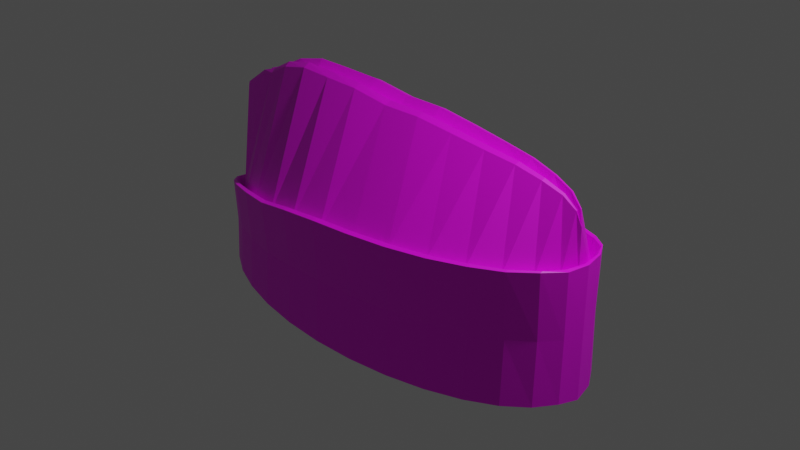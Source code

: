 # Source: boina_1.blend  (saved by Blender 2.92.15; exported with 4.5.12 LTS)
import bpy
from mathutils import Matrix  # noqa: F401  (used for matrix-valued properties, if any)

bpy.ops.wm.read_factory_settings(use_empty=True)
scene = bpy.context.scene
scene.name = 'Scene'

# ---- collections
col_collection = bpy.data.collections.new('Collection'); scene.collection.children.link(col_collection)

# ---- images (referenced by path relative to the original .blend; pixels are not part of the script)
import os
ASSET_DIR = os.environ.get("B2B_ASSET_DIR", "")  # directory of the original .blend (textures are referenced by path, not embedded)
HERE = os.path.dirname(os.path.abspath(__file__))  # packed textures are extracted next to this script under _unpacked/

def load_image(name, relpath, width, height, colorspace="sRGB"):
    """Load a texture the original file referenced (path relative to the .blend, or extracted next to this script)."""
    p = next((c for c in (os.path.join(HERE, relpath), os.path.join(ASSET_DIR, relpath)) if relpath and os.path.exists(c)), "")
    if p:
        img = bpy.data.images.load(p, check_existing=True)
        img.name = name
    else:  # same state as the original file: an image datablock whose file is absent (Cycles renders it pink)
        img = bpy.data.images.new(name, width, height)
        img.source = "FILE"
        img.filepath = "//" + (relpath or name)
    img.colorspace_settings.name = colorspace
    return img
img_flash_jpg = load_image('flash.jpg', 'flash.jpg', 1024, 1024, 'sRGB')

# ---- materials (node trees are filled in below, after node groups)
mat_material_001 = bpy.data.materials.new('Material.001')
mat_material_001.use_transparent_shadow = False

# ---- material node trees
mat_material_001.use_nodes = True; mat_material_001.node_tree.nodes.clear()
_N = mat_material_001.node_tree.nodes; _L = mat_material_001.node_tree.links
n0 = _N.new('ShaderNodeBsdfPrincipled'); n0.name = 'Principled BSDF'; n0.location = (10, 300)
n0.distribution = 'GGX'
n0.subsurface_method = 'BURLEY'
n0.inputs[3].default_value = 1.45
n0.inputs[27].default_value = (0.0, 0.0, 0.0, 1.0)
n0.inputs[28].default_value = 1.0
n1 = _N.new('ShaderNodeOutputMaterial'); n1.name = 'Material Output'; n1.location = (300, 300)
n2 = _N.new('ShaderNodeTexImage'); n2.name = 'Image Texture'; n2.location = (-280, 275)
n2.image = img_flash_jpg
_L.new(n0.outputs[0], n1.inputs[0])
_L.new(n2.outputs[0], n0.inputs[0])
n1.is_active_output = True

# ---- world
world_world = bpy.data.worlds.new('World'); scene.world = world_world
world_world.use_nodes = True; world_world.node_tree.nodes.clear()
_N = world_world.node_tree.nodes; _L = world_world.node_tree.links
n0 = _N.new('ShaderNodeOutputWorld'); n0.name = 'World Output'; n0.location = (300, 300)
n1 = _N.new('ShaderNodeBackground'); n1.name = 'Background'; n1.location = (10, 300)
n1.inputs[0].default_value = (0.05088, 0.05088, 0.05088, 1.0)
_L.new(n1.outputs[0], n0.inputs[0])
n0.is_active_output = True
world_world.color = (0.05088, 0.05088, 0.05088)
world_world.use_sun_shadow = False
world_world.sun_shadow_jitter_overblur = 0.0

# ---- cameras
cam_camera = bpy.data.cameras.new('Camera')
cam_camera.clip_end = 100.0
cam_camera.ortho_scale = 7.314

# ---- lights
light_light = bpy.data.lights.new('Light', 'POINT')
light_light.transmission_factor = 0.0
light_light.energy = 1000.0
light_light.shadow_soft_size = 0.1
light_light.shadow_maximum_resolution = 0.006
light_light.use_absolute_resolution = True

# ---- meshes
me_cylinder = bpy.data.meshes.new('Cylinder')
me_cylinder.from_pydata([(-7.376e-08, 1.126, -0.9646), (-6.612e-08, 0.1075, 1.295), (0.4638, 1.104, -0.9646), (0.4423, 0.1055, 1.295), (0.9098, 1.04, -0.9646), (0.8677, 0.09939, 1.246), (1.321, 0.9362, -0.9646), (1.26, 0.08953, 1.197), (1.681, 0.7961, -0.9646), (1.603, 0.07626, 1.153), (1.977, 0.6255, -0.9646), (1.885, 0.06009, 1.082), (2.196, 0.4309, -0.9646), (2.095, 0.04164, 1.0), (2.332, 0.2197, -0.9646), (2.224, 0.02162, 0.8794), (2.377, 4.9e-08, -0.9952), (2.267, 2.694e-07, 0.7205), (2.332, -0.2197, -0.9646), (2.224, -0.02002, 0.8794), (2.196, -0.4309, -0.9646), (2.095, -0.04004, 1.0), (1.977, -0.6255, -0.9646), (1.885, -0.05849, 1.082), (1.681, -0.7961, -0.9646), (1.603, -0.07466, 1.153), (1.321, -0.9362, -0.9646), (1.26, -0.08793, 1.197), (0.9098, -1.04, -0.9646), (0.8677, -0.0978, 1.246), (0.4638, -1.104, -0.9646), (0.4423, -0.1039, 1.295), (-8.484e-07, -1.126, -0.9646), (-8.056e-07, -0.1059, 1.295), (-0.4638, -1.104, -0.9646), (-0.4423, -0.1039, 1.355), (-0.9098, -1.04, -0.9646), (-0.8677, -0.0978, 1.366), (-1.321, -0.9362, -0.9646), (-1.26, -0.08793, 1.372), (-1.681, -0.7961, -0.9646), (-1.603, -0.07466, 1.295), (-1.977, -0.6255, -0.9646), (-1.885, -0.05849, 1.148), (-2.196, -0.4309, -0.9646), (-2.095, -0.04004, 1.077), (-2.332, -0.2197, -0.9646), (-2.421, -0.02002, 0.8576), (-2.377, 1.051e-06, -0.9646), (-2.42, 0.05647, 0.7444), (-2.332, 0.2197, -0.9646), (-2.377, 0.1022, 0.8576), (-2.196, 0.4309, -0.9646), (-2.095, 0.0645, 1.077), (-2.018, 0.6255, -0.9316), (-1.885, 0.06009, 1.148), (-1.681, 0.7962, -0.9646), (-1.603, 0.07626, 1.295), (-1.321, 0.9362, -0.9646), (-1.26, 0.08953, 1.372), (-0.9098, 1.04, -0.9646), (-0.8677, 0.09939, 1.366), (-0.4638, 1.104, -0.9646), (-0.4423, 0.1055, 1.355), (-6.458e-08, 0.9207, -0.6245), (0.4271, 0.903, -0.6245), (0.8378, 0.8506, -0.6245), (1.216, 0.7655, -0.6245), (1.548, 0.651, -0.6245), (1.82, 0.5115, -0.6245), (2.023, 0.3523, -0.6245), (2.147, 0.1796, -0.6245), (2.189, 8.831e-08, -0.6551), (2.147, -0.1796, -0.6245), (2.023, -0.3523, -0.6245), (1.82, -0.5115, -0.6245), (1.548, -0.651, -0.6245), (1.216, -0.7655, -0.6245), (0.8378, -0.8506, -0.6245), (0.4271, -0.903, -0.6245), (-7.779e-07, -0.9207, -0.6245), (-0.4271, -0.903, -0.6245), (-0.8378, -0.8506, -0.6245), (-1.216, -0.7655, -0.6245), (-1.548, -0.651, -0.6245), (-1.82, -0.5115, -0.6245), (-2.023, -0.3523, -0.6245), (-2.147, -0.1796, -0.6245), (-2.189, 9.078e-07, -0.6245), (-2.147, 0.1796, -0.6245), (-2.023, 0.3523, -0.6245), (-1.82, 0.5115, -0.6245), (-1.548, 0.651, -0.6245), (-1.216, 0.7655, -0.6245), (-0.8378, 0.8506, -0.6245), (-0.4271, 0.903, -0.6245), (-2.639e-08, 0.8415, 0.02014), (0.3233, 0.8254, 0.02014), (0.6342, 0.7775, 0.02014), (0.9208, 0.6997, 0.02014), (1.172, 0.5951, 0.02014), (1.378, 0.4675, 0.02014), (1.531, 0.322, 0.02014), (1.626, 0.1642, 0.02014), (1.657, 1.12e-07, -0.09301), (1.626, -0.1642, 0.02014), (1.531, -0.322, 0.02014), (1.378, -0.4675, 0.02014), (1.172, -0.5951, 0.02014), (0.9208, -0.6997, 0.02014), (0.6342, -0.7775, 0.02014), (0.3233, -0.8254, 0.02014), (-5.664e-07, -0.8415, 0.02014), (-0.3233, -0.8254, 0.02014), (-0.6342, -0.7775, 0.02014), (-0.9208, -0.6997, 0.02014), (-1.172, -0.5951, 0.02014), (-1.378, -0.4675, 0.02014), (-1.531, -0.322, 0.02014), (-1.626, -0.1642, 0.02014), (-1.657, 8.61e-07, 0.02014), (-1.626, 0.1642, 0.02014), (-1.531, 0.322, 0.02014), (-1.378, 0.4675, 0.02014), (-1.172, 0.5951, 0.02014), (-0.9208, 0.6997, 0.02014), (-0.6342, 0.7775, 0.02014), (-0.3233, 0.8254, 0.02014), (-6.655e-08, 1.083, 0.06972), (0.4446, 1.062, 0.06593), (0.8721, 1.0, 0.06213), (1.266, 0.9001, 0.05073), (1.611, 0.7655, 0.07015), (1.895, 0.6014, 0.1321), (2.105, 0.4143, 0.1939), (2.235, 0.2112, 0.271), (2.279, 5.82e-08, 0.2259), (2.235, -0.2112, 0.3209), (2.105, -0.4143, 0.3422), (1.895, -0.6014, 0.3404), (1.611, -0.7655, 0.3404), (1.266, -0.9001, 0.3328), (0.8721, -1.0, 0.3249), (0.4446, -1.062, 0.2522), (-8.091e-07, -1.083, 0.1991), (-0.4446, -1.062, 0.1353), (-0.8721, -1.0, 0.03459), (-1.266, -0.9001, -0.02585), (-1.611, -0.7655, -0.1064), (-1.895, -0.6014, -0.2108), (-2.105, -0.4143, -0.3024), (-2.235, -0.2112, -0.3881), (-2.279, 1.022e-06, -0.6552), (-2.235, 0.2112, -0.4936), (-2.105, 0.4143, -0.4035), (-1.895, 0.6015, -0.2759), (-1.611, 0.7655, -0.1461), (-1.266, 0.9001, -0.06543), (-0.8721, 1.0, 0.01813), (-0.4446, 1.062, 0.05073), (0.4638, 1.104, 0.2502), (0.9098, 1.04, 0.2467), (1.321, 0.9362, 0.236), (1.681, 0.7961, 0.2554), (1.977, 0.6255, 0.3167), (2.196, 0.4309, 0.3777), (2.332, 0.2197, 0.414), (2.377, 4.9e-08, 0.4073), (2.332, -0.2197, 0.3989), (2.196, -0.4309, 0.4168), (1.977, -0.6255, 0.4121), (1.681, -0.7961, 0.4121), (1.321, -0.9362, 0.4049), (0.9098, -1.04, 0.3975), (0.4638, -1.104, 0.3868), (-8.484e-07, -1.126, 0.3634), (-0.4638, -1.104, 0.3034), (-0.9098, -1.04, 0.2086), (-1.321, -0.9362, 0.1518), (-1.681, -0.7961, 0.07599), (-1.977, -0.6255, -0.0222), (-2.196, -0.4309, -0.1083), (-2.332, -0.2197, -0.189), (-2.461, 1.051e-06, -0.3197), (-2.332, 0.2197, -0.2882), (-2.196, 0.4309, -0.2034), (-1.977, 0.6255, -0.07969), (-1.681, 0.7962, 0.04646), (-1.321, 0.9362, 0.1241), (-0.9098, 1.04, 0.2053), (-0.4638, 1.104, 0.236), (-7.376e-08, 1.126, 0.2538), (-2.373, 0.2197, -0.5871), (-2.238, 0.4309, -0.7617), (-1.977, 0.6255, -0.926), (-2.196, 0.4309, -0.8016), (-2.409, 0.02704, -0.361), (-2.332, 0.2197, -0.6219), (0.4423, 2.533e-07, 1.182), (0.8677, 2.459e-07, 1.133), (1.26, 2.533e-07, 1.084), (1.603, 2.608e-07, 1.04), (1.885, 2.608e-07, 0.9689), (-4.358e-07, 2.682e-07, 1.182), (-0.4423, 2.831e-07, 1.242), (-0.8677, 3.055e-07, 1.253), (-1.26, 3.278e-07, 1.259), (-1.603, 3.502e-07, 1.182), (-1.885, 3.651e-07, 1.035), (-2.095, 0.01408, 0.9634), (2.059, 2.647e-07, 0.8557), (-7.376e-08, 1.063, 0.2496), (0.4638, 1.043, 0.2459), (0.9098, 0.982, 0.2423), (1.321, 0.8838, 0.2312), (1.681, 0.7516, 0.2506), (1.977, 0.5906, 0.3123), (2.196, 0.4068, 0.3736), (2.309, 0.2074, 0.4105), (2.336, 6.225e-08, 0.4044), (2.29, -0.2074, 0.4057), (2.196, -0.4068, 0.4252), (1.977, -0.5906, 0.422), (1.681, -0.7516, 0.422), (1.321, -0.8838, 0.4146), (0.9098, -0.982, 0.4069), (0.4638, -1.043, 0.3941), (-8.484e-07, -1.063, 0.3691), (-0.4638, -1.043, 0.3072), (-0.9098, -0.982, 0.2095), (-1.321, -0.8838, 0.1508), (-1.681, -0.7516, 0.07262), (-1.977, -0.5905, -0.02867), (-2.196, -0.4068, -0.1175), (-2.332, -0.2074, -0.2007), (-2.412, 1.008e-06, -0.4447), (-2.298, 0.2074, -0.3031), (-2.196, 0.4068, -0.2156), (-1.977, 0.5906, -0.08993), (-1.681, 0.7516, 0.03805), (-1.321, 0.8838, 0.1172), (-0.9098, 0.9821, 0.1996), (-0.4638, 1.043, 0.2312), (-1.99, 0.6255, -0.9304), (-2.345, 0.2197, -0.6218), (-2.21, 0.4309, -0.7926), (-2.428, 0.009629, -0.3525), (-6.612e-08, 0.1843, 1.26), (0.4425, 0.1808, 1.26), (0.8679, 0.1703, 1.213), (1.26, 0.1532, 1.166), (1.604, 0.1303, 1.125), (1.886, 0.1023, 1.061), (2.095, 0.07047, 0.9862), (2.224, 0.03587, 0.8756), (2.268, -0.0009967, 0.7223), (2.224, -0.03608, 0.8781), (2.095, -0.07067, 0.9936), (1.886, -0.1025, 1.071), (1.604, -0.1305, 1.139), (1.26, -0.1534, 1.18), (0.8679, -0.1705, 1.226), (0.4425, -0.181, 1.27), (-8.056e-07, -0.1845, 1.267), (-0.4425, -0.181, 1.321), (-0.8679, -0.1705, 1.326), (-1.26, -0.1534, 1.328), (-1.604, -0.1305, 1.251), (-1.886, -0.1025, 1.106), (-2.095, -0.07067, 1.034), (-2.412, -0.03608, 0.8216), (-2.413, 0.06243, 0.7007), (-2.37, 0.1264, 0.8163), (-2.095, 0.09615, 1.029), (-1.886, 0.1023, 1.103), (-1.604, 0.1303, 1.249), (-1.26, 0.1532, 1.326), (-0.8679, 0.1703, 1.325), (-0.4425, 0.1808, 1.317), (2.11, 0.3446, -0.7642), (1.899, 0.5003, -0.7642), (0.4455, -0.8833, -0.7642), (0.8738, -0.8321, -0.7642), (-2.283, 8.978e-07, -0.7642), (-2.239, -0.1757, -0.7642), (0.8738, 0.8321, -0.7642), (0.4455, 0.8833, -0.7642), (1.899, -0.5003, -0.7642), (2.11, -0.3446, -0.7642), (-1.615, -0.6368, -0.7642), (-1.269, -0.7488, -0.7642), (-1.269, 0.7488, -0.7642), (-1.615, 0.6368, -0.7642), (2.239, 0.1757, -0.7642), (-8.132e-07, -0.9006, -0.7642), (-2.239, 0.1757, -0.7642), (1.269, 0.7488, -0.7642), (1.615, -0.6368, -0.7642), (-1.899, -0.5003, -0.7642), (-0.8738, 0.8321, -0.7642), (2.283, 9.616e-08, -0.7948), (-0.4455, -0.8833, -0.7642), (-2.11, 0.3446, -0.7642), (1.615, 0.6368, -0.7642), (1.269, -0.7488, -0.7642), (-2.11, -0.3446, -0.7642), (-0.4455, 0.8833, -0.7642), (2.239, -0.1757, -0.7642), (-0.8738, -0.8321, -0.7642), (-1.912, 0.5004, -0.7477), (-6.918e-08, 0.9006, -0.7642), (-2.455, 0.01471, -0.3376), (-2.424, 0.02215, -0.3629), (-2.407, 0.03334, -0.3791), (1.938, 0.5629, -0.9628), (0.8918, -0.9361, -0.9628), (-2.286, -0.1977, -0.9628), (0.4546, 0.9938, -0.9628), (2.153, -0.3878, -0.9628), (-1.295, -0.8425, -0.9628), (-1.648, 0.7165, -0.9628), (-7.147e-08, 1.013, -0.9628), (2.153, 0.3878, -0.9628), (0.4546, -0.9938, -0.9628), (-2.33, 9.745e-07, -0.9628), (0.8918, 0.9361, -0.9628), (1.938, -0.5629, -0.9628), (-1.648, -0.7165, -0.9628), (-1.295, 0.8425, -0.9628), (2.286, 0.1977, -0.9628), (-8.308e-07, -1.013, -0.9628), (-2.286, 0.1977, -0.9628), (1.295, 0.8425, -0.9628), (1.648, -0.7165, -0.9628), (-1.938, -0.5629, -0.9628), (-0.8918, 0.9361, -0.9628), (2.33, 7.258e-08, -0.9934), (-0.4546, -0.9938, -0.9628), (-2.153, 0.3878, -0.9628), (1.648, 0.7165, -0.9628), (1.295, -0.8425, -0.9628), (-2.153, -0.3878, -0.9628), (-0.4546, 0.9938, -0.9628), (2.286, -0.1977, -0.9628), (-0.8918, -0.9361, -0.9628), (-1.965, 0.5629, -0.938), (0.4638, 1.055, -0.3572), (0.9098, 0.9934, -0.359), (1.321, 0.8938, -0.3643), (1.681, 0.7598, -0.3546), (1.977, 0.5966, -0.324), (2.196, 0.4103, -0.2934), (2.332, 0.2083, -0.2753), (2.377, -0.001902, -0.294), (2.332, -0.2121, -0.2828), (2.196, -0.4142, -0.2739), (1.977, -0.6004, -0.2763), (1.681, -0.7636, -0.2763), (1.321, -0.8976, -0.2798), (0.9098, -0.9972, -0.2836), (0.4638, -1.058, -0.2889), (-8.494e-07, -1.079, -0.3006), (-0.4638, -1.058, -0.3306), (-0.9098, -0.9972, -0.378), (-1.321, -0.8976, -0.4064), (-1.681, -0.7636, -0.4443), (-1.977, -0.6004, -0.4934), (-2.196, -0.4141, -0.5365), (-2.332, -0.2121, -0.5768), (-2.419, -0.001901, -0.6422), (-1.681, 0.7598, -0.4591), (-1.321, 0.8938, -0.4203), (-0.9098, 0.9934, -0.3797), (-0.4638, 1.055, -0.3643), (-7.451e-08, 1.075, -0.3554), (0.4444, 1.026, 0.09045), (0.8717, 0.9666, 0.08338), (1.266, 0.8699, 0.06926), (1.611, 0.7398, 0.08413), (1.894, 0.5812, 0.1365), (2.105, 0.4004, 0.1879), (2.234, 0.2041, 0.2508), (2.278, -9.086e-05, 0.1975), (2.234, -0.2041, 0.2972), (2.105, -0.4004, 0.3256), (1.894, -0.5813, 0.3298), (1.611, -0.7398, 0.3349), (1.266, -0.8699, 0.331), (0.8717, -0.9666, 0.3272), (0.4444, -1.026, 0.2633), (-8.089e-07, -1.046, 0.2141), (-0.4444, -1.026, 0.1592), (-0.8717, -0.9666, 0.06649), (-1.266, -0.8699, 0.01079), (-1.611, -0.7398, -0.06951), (-1.894, -0.5813, -0.177), (-2.105, -0.4004, -0.2671), (-2.248, -0.2041, -0.3624), (-2.289, 0.004871, -0.6184), (-2.245, 0.2112, -0.4603), (-2.105, 0.4024, -0.361), (-1.894, 0.5812, -0.2374), (-1.611, 0.7398, -0.1063), (-1.266, 0.8699, -0.02594), (-0.8717, 0.9666, 0.05122), (-0.4444, 1.026, 0.08068), (-6.647e-08, 1.046, 0.09397), (-1.99, 0.6395, -0.9343), (-1.974, 0.6479, -0.9359)], [], [(247, 1, 3, 248), (248, 3, 5, 249), (249, 5, 7, 250), (250, 7, 9, 251), (251, 9, 11, 252), (252, 11, 13, 253), (253, 13, 15, 254), (254, 15, 17, 255), (255, 17, 19, 256), (256, 19, 21, 257), (257, 21, 23, 258), (258, 23, 25, 259), (259, 25, 27, 260), (260, 27, 29, 261), (261, 29, 31, 262), (262, 31, 33, 263), (263, 33, 35, 264), (264, 35, 37, 265), (265, 37, 39, 266), (266, 39, 41, 267), (267, 41, 43, 268), (268, 43, 45, 269), (269, 45, 47, 270), (270, 47, 49, 271), (271, 49, 51, 272), (272, 51, 53, 273), (273, 53, 55, 274), (274, 55, 57, 275), (275, 57, 59, 276), (276, 59, 61, 277), (198, 31, 29, 199), (277, 61, 63, 278), (278, 63, 1, 247), (280, 279, 70, 69), (64, 65, 97, 96), (282, 281, 79, 78), (284, 283, 88, 87), (286, 285, 66, 65), (288, 287, 75, 74), (290, 289, 84, 83), (292, 291, 93, 92), (279, 293, 71, 70), (281, 294, 80, 79), (283, 295, 89, 88), (285, 296, 67, 66), (287, 297, 76, 75), (289, 298, 85, 84), (291, 299, 94, 93), (293, 300, 72, 71), (294, 301, 81, 80), (295, 302, 90, 89), (296, 303, 68, 67), (297, 304, 77, 76), (298, 305, 86, 85), (299, 306, 95, 94), (300, 307, 73, 72), (301, 308, 82, 81), (302, 309, 91, 90), (303, 280, 69, 68), (304, 282, 78, 77), (305, 284, 87, 86), (310, 286, 65, 64), (306, 310, 64, 95), (307, 288, 74, 73), (308, 290, 83, 82), (309, 292, 92, 91), (96, 97, 98, 99, 100, 101, 102, 103, 104, 105, 106, 107, 108, 109, 110, 111, 112, 113, 114, 115, 116, 117, 118, 119, 120, 121, 122, 123, 124, 125, 126, 127), (91, 92, 124, 123), (78, 79, 111, 110), (65, 66, 98, 97), (92, 93, 125, 124), (79, 80, 112, 111), (66, 67, 99, 98), (93, 94, 126, 125), (80, 81, 113, 112), (67, 68, 100, 99), (94, 95, 127, 126), (81, 82, 114, 113), (68, 69, 101, 100), (95, 64, 96, 127), (82, 83, 115, 114), (69, 70, 102, 101), (83, 84, 116, 115), (70, 71, 103, 102), (84, 85, 117, 116), (71, 72, 104, 103), (85, 86, 118, 117), (72, 73, 105, 104), (86, 87, 119, 118), (73, 74, 106, 105), (87, 88, 120, 119), (74, 75, 107, 106), (88, 89, 121, 120), (75, 76, 108, 107), (89, 90, 122, 121), (76, 77, 109, 108), (90, 91, 123, 122), (77, 78, 110, 109), (242, 159, 128, 211), (241, 158, 159, 242), (240, 157, 158, 241), (239, 156, 157, 240), (238, 155, 156, 239), (237, 154, 155, 238), (236, 153, 154, 237), (235, 152, 153, 236), (234, 151, 152, 235), (233, 150, 151, 234), (232, 149, 150, 233), (231, 148, 149, 232), (230, 147, 148, 231), (229, 146, 147, 230), (228, 145, 146, 229), (227, 144, 145, 228), (226, 143, 144, 227), (225, 142, 143, 226), (224, 141, 142, 225), (223, 140, 141, 224), (222, 139, 140, 223), (221, 138, 139, 222), (220, 137, 138, 221), (219, 136, 137, 220), (218, 135, 136, 219), (217, 134, 135, 218), (216, 133, 134, 217), (215, 132, 133, 216), (214, 131, 132, 215), (213, 130, 131, 214), (212, 129, 130, 213), (211, 128, 129, 212), (374, 191, 160, 346), (346, 160, 161, 347), (347, 161, 162, 348), (348, 162, 163, 349), (349, 163, 164, 350), (350, 164, 165, 351), (351, 165, 166, 352), (352, 166, 167, 353), (353, 167, 168, 354), (354, 168, 169, 355), (355, 169, 170, 356), (356, 170, 171, 357), (357, 171, 172, 358), (358, 172, 173, 359), (359, 173, 174, 360), (360, 174, 175, 361), (361, 175, 176, 362), (362, 176, 177, 363), (363, 177, 178, 364), (364, 178, 179, 365), (365, 179, 180, 366), (366, 180, 181, 367), (367, 181, 182, 368), (368, 182, 183, 369), (48, 369, 183, 311, 192, 50), (50, 192, 193, 52), (52, 193, 54), (54, 243, 407), (370, 187, 188, 371), (371, 188, 189, 372), (372, 189, 190, 373), (373, 190, 191, 374), (198, 3, 1, 203), (199, 29, 27, 200), (200, 27, 25, 201), (201, 25, 23, 202), (11, 202, 210, 13), (203, 1, 63, 204), (204, 63, 61, 205), (205, 61, 59, 206), (206, 59, 57, 207), (207, 57, 55, 208), (208, 55, 53, 209), (45, 209, 49, 47), (244, 312, 313, 197), (245, 244, 197, 195), (194, 195, 185, 186), (197, 313, 196, 184), (195, 197, 184, 185), (43, 208, 209, 45), (41, 207, 208, 43), (39, 206, 207, 41), (37, 205, 206, 39), (35, 204, 205, 37), (33, 203, 204, 35), (9, 201, 202, 11), (7, 200, 201, 9), (5, 199, 200, 7), (31, 198, 203, 33), (3, 198, 199, 5), (49, 209, 53, 51), (17, 210, 21, 19), (21, 210, 202, 23), (13, 210, 17, 15), (191, 211, 212, 160), (160, 212, 213, 161), (161, 213, 214, 162), (162, 214, 215, 163), (163, 215, 216, 164), (164, 216, 217, 165), (165, 217, 218, 166), (166, 218, 219, 167), (167, 219, 220, 168), (168, 220, 221, 169), (169, 221, 222, 170), (170, 222, 223, 171), (171, 223, 224, 172), (172, 224, 225, 173), (173, 225, 226, 174), (174, 226, 227, 175), (175, 227, 228, 176), (176, 228, 229, 177), (177, 229, 230, 178), (178, 230, 231, 179), (179, 231, 232, 180), (180, 232, 233, 181), (181, 233, 234, 182), (182, 234, 235, 183), (183, 235, 236, 184, 196, 246), (184, 236, 237, 185), (185, 237, 238, 186), (186, 238, 239, 187), (187, 239, 240, 188), (188, 240, 241, 189), (189, 241, 242, 190), (190, 242, 211, 191), (54, 193, 245, 243), (193, 192, 244, 245), (405, 278, 247, 406), (404, 277, 278, 405), (403, 276, 277, 404), (402, 275, 276, 403), (401, 274, 275, 402), (400, 273, 274, 401), (399, 272, 273, 400), (398, 271, 272, 399), (397, 270, 271, 398), (396, 269, 270, 397), (395, 268, 269, 396), (394, 267, 268, 395), (393, 266, 267, 394), (392, 265, 266, 393), (391, 264, 265, 392), (390, 263, 264, 391), (389, 262, 263, 390), (388, 261, 262, 389), (387, 260, 261, 388), (386, 259, 260, 387), (385, 258, 259, 386), (384, 257, 258, 385), (383, 256, 257, 384), (382, 255, 256, 383), (381, 254, 255, 382), (380, 253, 254, 381), (379, 252, 253, 380), (378, 251, 252, 379), (377, 250, 251, 378), (376, 249, 250, 377), (375, 248, 249, 376), (406, 247, 248, 375), (345, 320, 292, 309), (344, 319, 290, 308), (343, 318, 288, 307), (342, 321, 310, 306), (321, 317, 286, 310), (341, 316, 284, 305), (340, 315, 282, 304), (339, 314, 280, 303), (338, 345, 309, 302), (337, 344, 308, 301), (336, 343, 307, 300), (335, 342, 306, 299), (334, 341, 305, 298), (333, 340, 304, 297), (332, 339, 303, 296), (331, 338, 302, 295), (330, 337, 301, 294), (329, 336, 300, 293), (328, 335, 299, 291), (327, 334, 298, 289), (326, 333, 297, 287), (325, 332, 296, 285), (324, 331, 295, 283), (323, 330, 294, 281), (322, 329, 293, 279), (320, 328, 291, 292), (319, 327, 289, 290), (318, 326, 287, 288), (317, 325, 285, 286), (316, 324, 283, 284), (315, 323, 281, 282), (314, 322, 279, 280), (192, 311, 312, 244), (313, 312, 246, 196), (10, 12, 322, 314), (28, 30, 323, 315), (46, 48, 324, 316), (2, 4, 325, 317), (20, 22, 326, 318), (38, 40, 327, 319), (56, 58, 328, 320), (12, 14, 329, 322), (30, 32, 330, 323), (48, 50, 331, 324), (4, 6, 332, 325), (22, 24, 333, 326), (40, 42, 334, 327), (58, 60, 335, 328), (14, 16, 336, 329), (32, 34, 337, 330), (50, 52, 338, 331), (6, 8, 339, 332), (24, 26, 340, 333), (42, 44, 341, 334), (60, 62, 342, 335), (16, 18, 343, 336), (34, 36, 344, 337), (52, 54, 345, 338), (8, 10, 314, 339), (26, 28, 315, 340), (44, 46, 316, 341), (0, 2, 317, 321), (62, 0, 321, 342), (18, 20, 318, 343), (36, 38, 319, 344), (54, 407, 408, 56, 320, 345), (62, 373, 374, 0), (60, 372, 373, 62), (58, 371, 372, 60), (56, 370, 371, 58), (46, 368, 369, 48), (44, 367, 368, 46), (42, 366, 367, 44), (40, 365, 366, 42), (38, 364, 365, 40), (36, 363, 364, 38), (34, 362, 363, 36), (32, 361, 362, 34), (30, 360, 361, 32), (28, 359, 360, 30), (26, 358, 359, 28), (24, 357, 358, 26), (22, 356, 357, 24), (20, 355, 356, 22), (18, 354, 355, 20), (16, 353, 354, 18), (14, 352, 353, 16), (12, 351, 352, 14), (10, 350, 351, 12), (8, 349, 350, 10), (6, 348, 349, 8), (4, 347, 348, 6), (2, 346, 347, 4), (0, 374, 346, 2), (128, 406, 375, 129), (129, 375, 376, 130), (130, 376, 377, 131), (131, 377, 378, 132), (132, 378, 379, 133), (133, 379, 380, 134), (134, 380, 381, 135), (135, 381, 382, 136), (136, 382, 383, 137), (137, 383, 384, 138), (138, 384, 385, 139), (139, 385, 386, 140), (140, 386, 387, 141), (141, 387, 388, 142), (142, 388, 389, 143), (143, 389, 390, 144), (144, 390, 391, 145), (145, 391, 392, 146), (146, 392, 393, 147), (147, 393, 394, 148), (148, 394, 395, 149), (149, 395, 396, 150), (150, 396, 397, 151), (151, 397, 398, 152), (152, 398, 399, 153), (153, 399, 400, 154), (154, 400, 401, 155), (155, 401, 402, 156), (156, 402, 403, 157), (157, 403, 404, 158), (158, 404, 405, 159), (159, 405, 406, 128), (407, 243, 194, 408), (408, 194, 186, 187, 370, 56), (312, 311, 183, 246), (243, 245, 195, 194)])
_uv = me_cylinder.uv_layers.new(name='UVMap')
_uv.uv.foreach_set('vector', [0.7292, 0.9718, 0.7294, 0.9774, 0.695, 0.9794, 0.695, 0.9736, 0.695, 0.9736, 0.695, 0.9794, 0.6719, 0.977, 0.6723, 0.9712, 0.6723, 0.9712, 0.6719, 0.977, 0.637, 0.9792, 0.6379, 0.9733, 0.6379, 0.9733, 0.637, 0.9792, 0.605, 0.9693, 0.6051, 0.964, 0.2944, 0.9902, 0.2915, 0.9964, 0.2687, 0.9559, 0.2706, 0.9512, 0.2706, 0.9512, 0.2687, 0.9559, 0.2534, 0.9218, 0.2543, 0.9186, 0.2543, 0.9186, 0.2534, 0.9218, 0.2475, 0.891, 0.2473, 0.8895, 0.2473, 0.8895, 0.2475, 0.891, 0.2443, 0.8806, 0.2431, 0.8799, 0.2431, 0.8799, 0.2443, 0.8806, 0.2389, 0.8906, 0.2368, 0.8892, 0.2368, 0.8892, 0.2389, 0.8906, 0.2173, 0.9178, 0.2149, 0.9154, 0.2149, 0.9154, 0.2173, 0.9178, 0.2015, 0.948, 0.1982, 0.9445, 0.1982, 0.9445, 0.2015, 0.948, 0.1835, 0.9719, 0.1799, 0.9675, 0.8653, 0.2974, 0.8656, 0.3028, 0.8225, 0.3113, 0.822, 0.3053, 0.822, 0.3053, 0.8225, 0.3113, 0.7735, 0.3213, 0.7729, 0.3147, 0.7729, 0.3147, 0.7735, 0.3213, 0.7209, 0.332, 0.7201, 0.3247, 0.7201, 0.3247, 0.7209, 0.332, 0.6651, 0.3389, 0.6642, 0.3312, 0.6589, 0.3868, 0.66, 0.38, 0.7222, 0.3804, 0.7213, 0.3876, 0.7213, 0.3876, 0.7222, 0.3804, 0.7812, 0.3841, 0.7805, 0.3916, 0.7805, 0.3916, 0.7812, 0.3841, 0.8363, 0.3873, 0.8357, 0.3949, 0.8357, 0.3949, 0.8363, 0.3873, 0.8834, 0.3969, 0.8832, 0.4043, 0.2613, 0.5186, 0.2551, 0.5294, 0.2255, 0.5173, 0.2308, 0.5057, 0.2308, 0.5057, 0.2255, 0.5173, 0.2146, 0.5043, 0.2183, 0.492, 0.2183, 0.492, 0.2146, 0.5043, 0.1995, 0.4807, 0.2023, 0.4685, 0.2023, 0.4685, 0.1995, 0.4807, 0.1909, 0.459, 0.1923, 0.4477, 0.1923, 0.4477, 0.1909, 0.459, 0.1707, 0.4246, 0.1718, 0.4151, 0.1718, 0.4151, 0.1707, 0.4246, 0.1591, 0.4554, 0.159, 0.445, 0.159, 0.445, 0.1591, 0.4554, 0.1344, 0.4745, 0.1336, 0.4646, 0.1336, 0.4646, 0.1344, 0.4745, 0.1245, 0.5125, 0.1218, 0.5025, 0.8843, 0.9852, 0.8837, 0.9927, 0.858, 0.9995, 0.8586, 0.992, 0.8586, 0.992, 0.858, 0.9995, 0.8267, 0.9949, 0.8269, 0.988, 0.9928, 0.7879, 0.989, 0.788, 0.9891, 0.7601, 0.9928, 0.7601, 0.8269, 0.988, 0.8267, 0.9949, 0.7795, 0.9887, 0.7794, 0.9826, 0.7794, 0.9826, 0.7795, 0.9887, 0.738, 0.982, 0.7375, 0.9761, 0.5566, 0.9333, 0.5483, 0.9538, 0.5473, 0.9502, 0.5554, 0.9302, 0.5734, 0.7808, 0.5752, 0.8124, 0.5399, 0.8303, 0.5384, 0.8148, 0.4672, 0.9507, 0.4587, 0.9267, 0.4605, 0.9238, 0.4687, 0.9471, 0.4886, 0.7072, 0.4973, 0.6963, 0.4978, 0.7009, 0.4895, 0.7112, 0.5772, 0.8115, 0.5756, 0.8453, 0.5737, 0.845, 0.5752, 0.8124, 0.5121, 0.989, 0.5011, 0.9872, 0.5014, 0.9826, 0.5121, 0.9844, 0.4574, 0.7985, 0.4641, 0.7688, 0.4655, 0.7712, 0.4591, 0.8, 0.5391, 0.6959, 0.5507, 0.7078, 0.5497, 0.712, 0.5385, 0.7003, 0.5483, 0.9538, 0.5399, 0.9693, 0.5391, 0.9653, 0.5473, 0.9502, 0.4587, 0.9267, 0.4531, 0.8977, 0.4552, 0.8957, 0.4605, 0.9238, 0.4973, 0.6963, 0.5065, 0.6899, 0.5067, 0.6945, 0.4978, 0.7009, 0.5756, 0.8453, 0.5711, 0.878, 0.5694, 0.8766, 0.5737, 0.845, 0.5011, 0.9872, 0.4894, 0.9807, 0.4901, 0.9763, 0.5014, 0.9826, 0.4641, 0.7688, 0.4719, 0.7432, 0.4731, 0.7464, 0.4655, 0.7712, 0.5507, 0.7078, 0.5613, 0.7258, 0.5599, 0.7295, 0.5497, 0.712, 0.5399, 0.9693, 0.5312, 0.9802, 0.5307, 0.9757, 0.5391, 0.9653, 0.4531, 0.8977, 0.4513, 0.865, 0.4534, 0.8642, 0.4552, 0.8957, 0.5065, 0.6899, 0.5163, 0.6877, 0.5164, 0.6922, 0.5067, 0.6945, 0.5711, 0.878, 0.5645, 0.9078, 0.563, 0.9054, 0.5694, 0.8766, 0.4894, 0.9807, 0.4778, 0.9687, 0.4788, 0.9646, 0.4901, 0.9763, 0.4719, 0.7432, 0.4803, 0.7227, 0.4812, 0.7263, 0.4731, 0.7464, 0.5613, 0.7258, 0.5698, 0.7498, 0.568, 0.7527, 0.5599, 0.7295, 0.5312, 0.9802, 0.522, 0.9867, 0.5218, 0.982, 0.5307, 0.9757, 0.4513, 0.865, 0.4529, 0.8312, 0.4548, 0.8316, 0.4534, 0.8642, 0.5163, 0.6877, 0.5275, 0.6895, 0.5271, 0.6939, 0.5164, 0.6922, 0.5645, 0.9078, 0.5566, 0.9333, 0.5554, 0.9302, 0.563, 0.9054, 0.4778, 0.9687, 0.4672, 0.9507, 0.4687, 0.9471, 0.4788, 0.9646, 0.4803, 0.7227, 0.4886, 0.7072, 0.4895, 0.7112, 0.4812, 0.7263, 0.5754, 0.7789, 0.5772, 0.8115, 0.5752, 0.8124, 0.5734, 0.7808, 0.5698, 0.7498, 0.5754, 0.7789, 0.5734, 0.7808, 0.568, 0.7527, 0.522, 0.9867, 0.5121, 0.989, 0.5121, 0.9844, 0.5218, 0.982, 0.4529, 0.8312, 0.4574, 0.7985, 0.4591, 0.8, 0.4548, 0.8316, 0.5275, 0.6895, 0.5391, 0.6959, 0.5385, 0.7003, 0.5271, 0.6939, 0.5384, 0.8148, 0.5399, 0.8303, 0.54, 0.8463, 0.539, 0.8618, 0.5371, 0.8762, 0.5343, 0.8889, 0.531, 0.8994, 0.5273, 0.9075, 0.5232, 0.913, 0.5188, 0.9158, 0.5142, 0.9158, 0.5093, 0.9131, 0.5044, 0.908, 0.4997, 0.9001, 0.4956, 0.8895, 0.4923, 0.8765, 0.4901, 0.8618, 0.4887, 0.8462, 0.4885, 0.8303, 0.4895, 0.8148, 0.4915, 0.8003, 0.4942, 0.7876, 0.4975, 0.7771, 0.5013, 0.769, 0.5053, 0.7635, 0.5097, 0.7608, 0.5144, 0.7607, 0.5192, 0.7634, 0.5242, 0.7686, 0.5288, 0.7765, 0.5329, 0.7871, 0.5362, 0.8, 0.5271, 0.6939, 0.5385, 0.7003, 0.5242, 0.7686, 0.5192, 0.7634, 0.4687, 0.9471, 0.4605, 0.9238, 0.4923, 0.8765, 0.4956, 0.8895, 0.5752, 0.8124, 0.5737, 0.845, 0.54, 0.8463, 0.5399, 0.8303, 0.5385, 0.7003, 0.5497, 0.712, 0.5288, 0.7765, 0.5242, 0.7686, 0.4605, 0.9238, 0.4552, 0.8957, 0.4901, 0.8618, 0.4923, 0.8765, 0.5737, 0.845, 0.5694, 0.8766, 0.539, 0.8618, 0.54, 0.8463, 0.5497, 0.712, 0.5599, 0.7295, 0.5329, 0.7871, 0.5288, 0.7765, 0.4552, 0.8957, 0.4534, 0.8642, 0.4887, 0.8462, 0.4901, 0.8618, 0.5694, 0.8766, 0.563, 0.9054, 0.5371, 0.8762, 0.539, 0.8618, 0.5599, 0.7295, 0.568, 0.7527, 0.5362, 0.8, 0.5329, 0.7871, 0.4534, 0.8642, 0.4548, 0.8316, 0.4885, 0.8303, 0.4887, 0.8462, 0.563, 0.9054, 0.5554, 0.9302, 0.5343, 0.8889, 0.5371, 0.8762, 0.568, 0.7527, 0.5734, 0.7808, 0.5384, 0.8148, 0.5362, 0.8, 0.4548, 0.8316, 0.4591, 0.8, 0.4895, 0.8148, 0.4885, 0.8303, 0.5554, 0.9302, 0.5473, 0.9502, 0.531, 0.8994, 0.5343, 0.8889, 0.4591, 0.8, 0.4655, 0.7712, 0.4915, 0.8003, 0.4895, 0.8148, 0.5473, 0.9502, 0.5391, 0.9653, 0.5273, 0.9075, 0.531, 0.8994, 0.4655, 0.7712, 0.4731, 0.7464, 0.4942, 0.7876, 0.4915, 0.8003, 0.5391, 0.9653, 0.5307, 0.9757, 0.5232, 0.913, 0.5273, 0.9075, 0.4731, 0.7464, 0.4812, 0.7263, 0.4975, 0.7771, 0.4942, 0.7876, 0.5307, 0.9757, 0.5218, 0.982, 0.5188, 0.9158, 0.5232, 0.913, 0.4812, 0.7263, 0.4895, 0.7112, 0.5013, 0.769, 0.4975, 0.7771, 0.5218, 0.982, 0.5121, 0.9844, 0.5142, 0.9158, 0.5188, 0.9158, 0.4895, 0.7112, 0.4978, 0.7009, 0.5053, 0.7635, 0.5013, 0.769, 0.5121, 0.9844, 0.5014, 0.9826, 0.5093, 0.9131, 0.5142, 0.9158, 0.4978, 0.7009, 0.5067, 0.6945, 0.5097, 0.7608, 0.5053, 0.7635, 0.5014, 0.9826, 0.4901, 0.9763, 0.5044, 0.908, 0.5093, 0.9131, 0.5067, 0.6945, 0.5164, 0.6922, 0.5144, 0.7607, 0.5097, 0.7608, 0.4901, 0.9763, 0.4788, 0.9646, 0.4997, 0.9001, 0.5044, 0.908, 0.5164, 0.6922, 0.5271, 0.6939, 0.5192, 0.7634, 0.5144, 0.7607, 0.4788, 0.9646, 0.4687, 0.9471, 0.4956, 0.8895, 0.4997, 0.9001, 0.7784, 0.8532, 0.7787, 0.8668, 0.7292, 0.8659, 0.7281, 0.8519, 0.8324, 0.8499, 0.8323, 0.8579, 0.7787, 0.8668, 0.7784, 0.8532, 0.8699, 0.845, 0.8705, 0.8511, 0.8323, 0.8579, 0.8324, 0.8499, 0.8944, 0.8384, 0.8951, 0.8447, 0.8705, 0.8511, 0.8699, 0.845, 0.112, 0.2741, 0.1167, 0.2781, 0.07093, 0.314, 0.06523, 0.308, 0.1535, 0.2469, 0.1572, 0.2489, 0.1167, 0.2781, 0.112, 0.2741, 0.1897, 0.2337, 0.1919, 0.2358, 0.1572, 0.2489, 0.1535, 0.2469, 0.2194, 0.2322, 0.2189, 0.2353, 0.1919, 0.2358, 0.1897, 0.2337, 0.258, 0.2388, 0.2558, 0.2392, 0.2189, 0.2353, 0.2194, 0.2322, 0.2926, 0.2587, 0.2889, 0.2605, 0.2558, 0.2392, 0.258, 0.2388, 0.3339, 0.2821, 0.3296, 0.2866, 0.2889, 0.2605, 0.2926, 0.2587, 0.3825, 0.3098, 0.3776, 0.3167, 0.3296, 0.2866, 0.3339, 0.2821, 0.8223, 0.5437, 0.8251, 0.5386, 0.8795, 0.5436, 0.8768, 0.5478, 0.7643, 0.5386, 0.7669, 0.5328, 0.8251, 0.5386, 0.8223, 0.5437, 0.7015, 0.5299, 0.7037, 0.5236, 0.7669, 0.5328, 0.7643, 0.5386, 0.6369, 0.5212, 0.6388, 0.5145, 0.7037, 0.5236, 0.7015, 0.5299, 0.7053, 0.1796, 0.7056, 0.187, 0.6468, 0.1861, 0.6467, 0.1783, 0.7606, 0.1839, 0.7615, 0.1907, 0.7056, 0.187, 0.7053, 0.1796, 0.812, 0.1858, 0.8134, 0.1919, 0.7615, 0.1907, 0.7606, 0.1839, 0.8595, 0.1898, 0.8608, 0.1952, 0.8134, 0.1919, 0.812, 0.1858, 0.1333, 0.8739, 0.1361, 0.8787, 0.1109, 0.8836, 0.1074, 0.8768, 0.167, 0.8667, 0.1693, 0.8695, 0.1361, 0.8787, 0.1333, 0.8739, 0.1954, 0.8612, 0.1968, 0.8625, 0.1693, 0.8695, 0.167, 0.8667, 0.2196, 0.8655, 0.2197, 0.866, 0.1968, 0.8625, 0.1954, 0.8612, 0.2451, 0.8601, 0.244, 0.8618, 0.2197, 0.866, 0.2196, 0.8655, 0.274, 0.8564, 0.2721, 0.8596, 0.244, 0.8618, 0.2451, 0.8601, 0.3088, 0.858, 0.306, 0.8631, 0.2721, 0.8596, 0.274, 0.8564, 0.3511, 0.866, 0.3475, 0.8733, 0.306, 0.8631, 0.3088, 0.858, 0.6556, 0.8566, 0.6543, 0.8631, 0.6071, 0.8635, 0.6082, 0.8578, 0.6806, 0.8553, 0.6795, 0.8626, 0.6543, 0.8631, 0.6556, 0.8566, 0.6975, 0.8553, 0.6967, 0.8632, 0.6795, 0.8626, 0.6806, 0.8553, 0.7281, 0.8519, 0.7258, 0.8659, 0.6967, 0.8632, 0.6975, 0.8553, 0.7236, 0.7663, 0.7274, 0.8384, 0.6984, 0.8474, 0.6948, 0.7684, 0.6948, 0.7684, 0.6984, 0.8474, 0.6818, 0.848, 0.6775, 0.7691, 0.6775, 0.7691, 0.6818, 0.848, 0.6569, 0.85, 0.6541, 0.7692, 0.6541, 0.7692, 0.6569, 0.85, 0.6094, 0.8521, 0.614, 0.7683, 0.3709, 0.7477, 0.3547, 0.8587, 0.3115, 0.8529, 0.3233, 0.7344, 0.3233, 0.7344, 0.3115, 0.8529, 0.276, 0.8531, 0.2866, 0.7318, 0.2866, 0.7318, 0.276, 0.8531, 0.2462, 0.8584, 0.2563, 0.7328, 0.2563, 0.7328, 0.2462, 0.8584, 0.2196, 0.8651, 0.2299, 0.7357, 0.2299, 0.7357, 0.2196, 0.8651, 0.194, 0.8598, 0.1977, 0.7331, 0.1977, 0.7331, 0.194, 0.8598, 0.1648, 0.864, 0.1621, 0.7374, 0.1621, 0.7374, 0.1648, 0.864, 0.1304, 0.869, 0.1185, 0.7455, 0.1185, 0.7455, 0.1304, 0.869, 0.1039, 0.87, 0.08033, 0.7575, 0.863, 0.09605, 0.8581, 0.1845, 0.8106, 0.1798, 0.8147, 0.09331, 0.8147, 0.09331, 0.8106, 0.1798, 0.7597, 0.177, 0.7614, 0.09195, 0.7614, 0.09195, 0.7597, 0.177, 0.705, 0.1721, 0.7049, 0.09007, 0.7049, 0.09007, 0.705, 0.1721, 0.6466, 0.1706, 0.6481, 0.09678, 0.6364, 0.5995, 0.6351, 0.528, 0.6994, 0.5362, 0.7027, 0.6031, 0.7027, 0.6031, 0.6994, 0.5362, 0.7617, 0.5444, 0.7664, 0.6063, 0.7664, 0.6063, 0.7617, 0.5444, 0.8195, 0.5487, 0.8262, 0.6072, 0.8262, 0.6072, 0.8195, 0.5487, 0.874, 0.552, 0.8804, 0.6075, 0.3797, 0.1885, 0.3875, 0.303, 0.3382, 0.2775, 0.3266, 0.1686, 0.3266, 0.1686, 0.3382, 0.2775, 0.2963, 0.257, 0.2814, 0.152, 0.2814, 0.152, 0.2963, 0.257, 0.2602, 0.2383, 0.244, 0.1461, 0.244, 0.1461, 0.2602, 0.2383, 0.2199, 0.2291, 0.2107, 0.1433, 0.2011, 0.0576, 0.2107, 0.1433, 0.2199, 0.2291, 0.2172, 0.2233, 0.1801, 0.1413, 0.1733, 0.05816, 0.1733, 0.05816, 0.1801, 0.1413, 0.1394, 0.0937, 0.1369, 0.05676, 0.1369, 0.05676, 0.1394, 0.0937, 0.08382, 0.07811, 0.08382, 0.07811, 0.08443, 0.08313, 0.07886, 0.0801, 0.8881, 0.7636, 0.8937, 0.8322, 0.8693, 0.8388, 0.8648, 0.7701, 0.8648, 0.7701, 0.8693, 0.8388, 0.8326, 0.8419, 0.8341, 0.771, 0.8341, 0.771, 0.8326, 0.8419, 0.7782, 0.8397, 0.7801, 0.7703, 0.7801, 0.7703, 0.7782, 0.8397, 0.7301, 0.8376, 0.7273, 0.7652, 0.9928, 0.7879, 0.9967, 0.7879, 0.9968, 0.8167, 0.9928, 0.8167, 0.9928, 0.7601, 0.9891, 0.7601, 0.9895, 0.7343, 0.9928, 0.7343, 0.9928, 0.7343, 0.9895, 0.7343, 0.9899, 0.7118, 0.9927, 0.7118, 0.9927, 0.7118, 0.9899, 0.7118, 0.9905, 0.6928, 0.9927, 0.6928, 0.9949, 0.6928, 0.9927, 0.6928, 0.9927, 0.679, 0.9942, 0.6782, 0.9928, 0.8167, 0.9968, 0.8167, 0.9967, 0.8458, 0.9929, 0.8458, 0.9929, 0.8458, 0.9967, 0.8458, 0.9965, 0.8735, 0.9929, 0.8735, 0.9929, 0.8735, 0.9965, 0.8735, 0.9962, 0.899, 0.9929, 0.8991, 0.9929, 0.8991, 0.9962, 0.899, 0.9958, 0.922, 0.993, 0.922, 0.993, 0.922, 0.9958, 0.922, 0.9952, 0.9427, 0.993, 0.9427, 0.993, 0.9427, 0.9952, 0.9427, 0.9954, 0.9571, 0.9934, 0.9571, 0.9915, 0.9571, 0.9934, 0.9571, 0.9947, 0.983, 0.9922, 0.9827, 0.1805, 0.1463, 0.2163, 0.2258, 0.2147, 0.2269, 0.181, 0.1514, 0.1397, 0.09793, 0.1805, 0.1463, 0.181, 0.1514, 0.14, 0.1022, 0.08504, 0.08815, 0.14, 0.1022, 0.1498, 0.2449, 0.1072, 0.2702, 0.181, 0.1514, 0.2147, 0.2269, 0.2159, 0.2295, 0.1876, 0.2317, 0.14, 0.1022, 0.181, 0.1514, 0.1876, 0.2317, 0.1498, 0.2449, 0.9908, 0.9427, 0.993, 0.9427, 0.9934, 0.9571, 0.9915, 0.9571, 0.9902, 0.922, 0.993, 0.922, 0.993, 0.9427, 0.9908, 0.9427, 0.9897, 0.8991, 0.9929, 0.8991, 0.993, 0.922, 0.9902, 0.922, 0.9893, 0.8736, 0.9929, 0.8735, 0.9929, 0.8991, 0.9897, 0.8991, 0.989, 0.8458, 0.9929, 0.8458, 0.9929, 0.8735, 0.9893, 0.8736, 0.9889, 0.8168, 0.9928, 0.8167, 0.9929, 0.8458, 0.989, 0.8458, 0.9955, 0.7118, 0.9927, 0.7118, 0.9927, 0.6928, 0.9949, 0.6928, 0.996, 0.7343, 0.9928, 0.7343, 0.9927, 0.7118, 0.9955, 0.7118, 0.9964, 0.76, 0.9928, 0.7601, 0.9928, 0.7343, 0.996, 0.7343, 0.989, 0.788, 0.9928, 0.7879, 0.9928, 0.8167, 0.9889, 0.8168, 0.9967, 0.7879, 0.9928, 0.7879, 0.9928, 0.7601, 0.9964, 0.76, 0.9947, 0.983, 0.9934, 0.9571, 0.9954, 0.9571, 0.9968, 0.9804, 0.9927, 0.6626, 0.9927, 0.679, 0.9912, 0.6782, 0.9919, 0.6667, 0.9912, 0.6782, 0.9927, 0.679, 0.9927, 0.6928, 0.9905, 0.6928, 0.9942, 0.6782, 0.9927, 0.679, 0.9927, 0.6626, 0.9934, 0.6667, 0.7274, 0.8384, 0.7281, 0.8519, 0.6975, 0.8553, 0.6984, 0.8474, 0.6984, 0.8474, 0.6975, 0.8553, 0.6806, 0.8553, 0.6818, 0.848, 0.6818, 0.848, 0.6806, 0.8553, 0.6556, 0.8566, 0.6569, 0.85, 0.6569, 0.85, 0.6556, 0.8566, 0.6082, 0.8578, 0.6094, 0.8521, 0.3547, 0.8587, 0.3511, 0.866, 0.3088, 0.858, 0.3115, 0.8529, 0.3115, 0.8529, 0.3088, 0.858, 0.274, 0.8564, 0.276, 0.8531, 0.276, 0.8531, 0.274, 0.8564, 0.2451, 0.8601, 0.2462, 0.8584, 0.2462, 0.8584, 0.2451, 0.8601, 0.2196, 0.8655, 0.2196, 0.8651, 0.2196, 0.8651, 0.2196, 0.8655, 0.1954, 0.8612, 0.194, 0.8598, 0.194, 0.8598, 0.1954, 0.8612, 0.167, 0.8667, 0.1648, 0.864, 0.1648, 0.864, 0.167, 0.8667, 0.1333, 0.8739, 0.1304, 0.869, 0.1304, 0.869, 0.1333, 0.8739, 0.1074, 0.8768, 0.1039, 0.87, 0.8581, 0.1845, 0.8595, 0.1898, 0.812, 0.1858, 0.8106, 0.1798, 0.8106, 0.1798, 0.812, 0.1858, 0.7606, 0.1839, 0.7597, 0.177, 0.7597, 0.177, 0.7606, 0.1839, 0.7053, 0.1796, 0.705, 0.1721, 0.705, 0.1721, 0.7053, 0.1796, 0.6467, 0.1783, 0.6466, 0.1706, 0.6351, 0.528, 0.6369, 0.5212, 0.7015, 0.5299, 0.6994, 0.5362, 0.6994, 0.5362, 0.7015, 0.5299, 0.7643, 0.5386, 0.7617, 0.5444, 0.7617, 0.5444, 0.7643, 0.5386, 0.8223, 0.5437, 0.8195, 0.5487, 0.8195, 0.5487, 0.8223, 0.5437, 0.8768, 0.5478, 0.874, 0.552, 0.3875, 0.303, 0.3825, 0.3098, 0.3339, 0.2821, 0.3382, 0.2775, 0.3382, 0.2775, 0.3339, 0.2821, 0.2926, 0.2587, 0.2963, 0.257, 0.2963, 0.257, 0.2926, 0.2587, 0.258, 0.2388, 0.2602, 0.2383, 0.2602, 0.2383, 0.258, 0.2388, 0.2194, 0.2322, 0.2199, 0.2291, 0.2199, 0.2291, 0.2194, 0.2322, 0.1897, 0.2337, 0.1876, 0.2317, 0.2159, 0.2295, 0.2179, 0.2293, 0.1876, 0.2317, 0.1897, 0.2337, 0.1535, 0.2469, 0.1498, 0.2449, 0.1498, 0.2449, 0.1535, 0.2469, 0.112, 0.2741, 0.1072, 0.2702, 0.1072, 0.2702, 0.112, 0.2741, 0.06523, 0.308, 0.05954, 0.3019, 0.8937, 0.8322, 0.8944, 0.8384, 0.8699, 0.845, 0.8693, 0.8388, 0.8693, 0.8388, 0.8699, 0.845, 0.8324, 0.8499, 0.8326, 0.8419, 0.8326, 0.8419, 0.8324, 0.8499, 0.7784, 0.8532, 0.7782, 0.8397, 0.7782, 0.8397, 0.7784, 0.8532, 0.7281, 0.8519, 0.7301, 0.8376, 0.08382, 0.07811, 0.1394, 0.0937, 0.1397, 0.09793, 0.08443, 0.08313, 0.1394, 0.0937, 0.1801, 0.1413, 0.1805, 0.1463, 0.1397, 0.09793, 0.7787, 0.8756, 0.7794, 0.9826, 0.7375, 0.9761, 0.7299, 0.8742, 0.8319, 0.8678, 0.8269, 0.988, 0.7794, 0.9826, 0.7787, 0.8756, 0.8696, 0.8618, 0.8586, 0.992, 0.8269, 0.988, 0.8319, 0.8678, 0.8943, 0.8553, 0.8843, 0.9852, 0.8586, 0.992, 0.8696, 0.8618, 0.118, 0.2922, 0.1336, 0.4646, 0.1218, 0.5025, 0.07478, 0.3283, 0.1574, 0.2638, 0.159, 0.445, 0.1336, 0.4646, 0.118, 0.2922, 0.1904, 0.2494, 0.1718, 0.4151, 0.159, 0.445, 0.1574, 0.2638, 0.2168, 0.2514, 0.1923, 0.4477, 0.1718, 0.4151, 0.1904, 0.2494, 0.2517, 0.2566, 0.2023, 0.4685, 0.1923, 0.4477, 0.2168, 0.2514, 0.2835, 0.278, 0.2183, 0.492, 0.2023, 0.4685, 0.2517, 0.2566, 0.3221, 0.3032, 0.2308, 0.5057, 0.2183, 0.492, 0.2835, 0.278, 0.3687, 0.332, 0.2613, 0.5186, 0.2308, 0.5057, 0.3221, 0.3032, 0.8259, 0.5277, 0.8357, 0.3949, 0.8832, 0.4043, 0.8798, 0.533, 0.7679, 0.5221, 0.7805, 0.3916, 0.8357, 0.3949, 0.8259, 0.5277, 0.705, 0.5132, 0.7213, 0.3876, 0.7805, 0.3916, 0.7679, 0.5221, 0.6403, 0.5048, 0.6589, 0.3868, 0.7213, 0.3876, 0.705, 0.5132, 0.7067, 0.1975, 0.7201, 0.3247, 0.6642, 0.3312, 0.6482, 0.1971, 0.7623, 0.2001, 0.7729, 0.3147, 0.7201, 0.3247, 0.7067, 0.1975, 0.814, 0.2005, 0.822, 0.3053, 0.7729, 0.3147, 0.7623, 0.2001, 0.8612, 0.2029, 0.8653, 0.2974, 0.822, 0.3053, 0.814, 0.2005, 0.1408, 0.8837, 0.1982, 0.9445, 0.1799, 0.9675, 0.1161, 0.8899, 0.1727, 0.8729, 0.2149, 0.9154, 0.1982, 0.9445, 0.1408, 0.8837, 0.1998, 0.8645, 0.2368, 0.8892, 0.2149, 0.9154, 0.1727, 0.8729, 0.2214, 0.8671, 0.2431, 0.8799, 0.2368, 0.8892, 0.1998, 0.8645, 0.2443, 0.8639, 0.2473, 0.8895, 0.2431, 0.8799, 0.2214, 0.8671, 0.2707, 0.8641, 0.2543, 0.9186, 0.2473, 0.8895, 0.2443, 0.8639, 0.3033, 0.8698, 0.2706, 0.9512, 0.2543, 0.9186, 0.2707, 0.8641, 0.3435, 0.8821, 0.2944, 0.9902, 0.2706, 0.9512, 0.3033, 0.8698, 0.6531, 0.8715, 0.6379, 0.9733, 0.6051, 0.964, 0.607, 0.8712, 0.6789, 0.8708, 0.6723, 0.9712, 0.6379, 0.9733, 0.6531, 0.8715, 0.6966, 0.8716, 0.695, 0.9736, 0.6723, 0.9712, 0.6789, 0.8708, 0.7261, 0.8739, 0.7292, 0.9718, 0.695, 0.9736, 0.6966, 0.8716, 0.5273, 0.6878, 0.5391, 0.6942, 0.5391, 0.6959, 0.5275, 0.6895, 0.4522, 0.8309, 0.4569, 0.7976, 0.4574, 0.7985, 0.4529, 0.8312, 0.5223, 0.9882, 0.5123, 0.9905, 0.5121, 0.989, 0.522, 0.9867, 0.5705, 0.7486, 0.5761, 0.7782, 0.5754, 0.7789, 0.5698, 0.7498, 0.5761, 0.7782, 0.578, 0.8113, 0.5772, 0.8115, 0.5754, 0.7789, 0.4801, 0.721, 0.4885, 0.7055, 0.4886, 0.7072, 0.4803, 0.7227, 0.4775, 0.9704, 0.4667, 0.9522, 0.4672, 0.9507, 0.4778, 0.9687, 0.5649, 0.9091, 0.5568, 0.9349, 0.5566, 0.9333, 0.5645, 0.9078, 0.5161, 0.6861, 0.5273, 0.6878, 0.5275, 0.6895, 0.5163, 0.6877, 0.4505, 0.8652, 0.4522, 0.8309, 0.4529, 0.8312, 0.4513, 0.865, 0.5314, 0.9818, 0.5223, 0.9882, 0.522, 0.9867, 0.5312, 0.9802, 0.5618, 0.7243, 0.5705, 0.7486, 0.5698, 0.7498, 0.5613, 0.7258, 0.4717, 0.7417, 0.4801, 0.721, 0.4803, 0.7227, 0.4719, 0.7432, 0.4894, 0.9824, 0.4775, 0.9704, 0.4778, 0.9687, 0.4894, 0.9807, 0.5717, 0.8789, 0.5649, 0.9091, 0.5645, 0.9078, 0.5711, 0.878, 0.5062, 0.6883, 0.5161, 0.6861, 0.5163, 0.6877, 0.5065, 0.6899, 0.4524, 0.8984, 0.4505, 0.8652, 0.4513, 0.865, 0.4531, 0.8977, 0.54, 0.971, 0.5314, 0.9818, 0.5312, 0.9802, 0.5399, 0.9693, 0.551, 0.7062, 0.5618, 0.7243, 0.5613, 0.7258, 0.5507, 0.7078, 0.4637, 0.7675, 0.4717, 0.7417, 0.4719, 0.7432, 0.4641, 0.7688, 0.5013, 0.9888, 0.4894, 0.9824, 0.4894, 0.9807, 0.5011, 0.9872, 0.5763, 0.8457, 0.5717, 0.8789, 0.5711, 0.878, 0.5756, 0.8453, 0.4971, 0.6947, 0.5062, 0.6883, 0.5065, 0.6899, 0.4973, 0.6963, 0.458, 0.9279, 0.4524, 0.8984, 0.4531, 0.8977, 0.4587, 0.9267, 0.5484, 0.9555, 0.54, 0.971, 0.5399, 0.9693, 0.5483, 0.9538, 0.5391, 0.6942, 0.551, 0.7062, 0.5507, 0.7078, 0.5391, 0.6959, 0.4569, 0.7976, 0.4637, 0.7675, 0.4641, 0.7688, 0.4574, 0.7985, 0.5123, 0.9905, 0.5013, 0.9888, 0.5011, 0.9872, 0.5121, 0.989, 0.578, 0.8113, 0.5763, 0.8457, 0.5756, 0.8453, 0.5772, 0.8115, 0.4885, 0.7055, 0.4971, 0.6947, 0.4973, 0.6963, 0.4886, 0.7072, 0.4667, 0.9522, 0.458, 0.9279, 0.4587, 0.9267, 0.4672, 0.9507, 0.5568, 0.9349, 0.5484, 0.9555, 0.5483, 0.9538, 0.5566, 0.9333, 0.1801, 0.1413, 0.2172, 0.2233, 0.2163, 0.2258, 0.1805, 0.1463, 0.2147, 0.2269, 0.2163, 0.2258, 0.2179, 0.2293, 0.2159, 0.2295, 0.5571, 0.9364, 0.5486, 0.9572, 0.5484, 0.9555, 0.5568, 0.9349, 0.4663, 0.9537, 0.4574, 0.9291, 0.458, 0.9279, 0.4667, 0.9522, 0.4884, 0.7038, 0.4969, 0.6931, 0.4971, 0.6947, 0.4885, 0.7055, 0.5787, 0.8112, 0.577, 0.8461, 0.5763, 0.8457, 0.578, 0.8113, 0.5126, 0.9921, 0.5014, 0.9905, 0.5013, 0.9888, 0.5123, 0.9905, 0.4563, 0.7968, 0.4633, 0.7662, 0.4637, 0.7675, 0.4569, 0.7976, 0.5392, 0.6925, 0.5512, 0.7045, 0.551, 0.7062, 0.5391, 0.6942, 0.5486, 0.9572, 0.5401, 0.9727, 0.54, 0.971, 0.5484, 0.9555, 0.4574, 0.9291, 0.4517, 0.8991, 0.4524, 0.8984, 0.458, 0.9279, 0.4969, 0.6931, 0.506, 0.6868, 0.5062, 0.6883, 0.4971, 0.6947, 0.577, 0.8461, 0.5722, 0.8798, 0.5717, 0.8789, 0.5763, 0.8457, 0.5014, 0.9905, 0.4894, 0.9841, 0.4894, 0.9824, 0.5013, 0.9888, 0.4633, 0.7662, 0.4714, 0.7401, 0.4717, 0.7417, 0.4637, 0.7675, 0.5512, 0.7045, 0.5623, 0.7228, 0.5618, 0.7243, 0.551, 0.7062, 0.5401, 0.9727, 0.5316, 0.9834, 0.5314, 0.9818, 0.54, 0.971, 0.4517, 0.8991, 0.4498, 0.8654, 0.4505, 0.8652, 0.4524, 0.8984, 0.506, 0.6868, 0.5159, 0.6844, 0.5161, 0.6861, 0.5062, 0.6883, 0.5722, 0.8798, 0.5653, 0.9104, 0.5649, 0.9091, 0.5717, 0.8789, 0.4894, 0.9841, 0.4773, 0.972, 0.4775, 0.9704, 0.4894, 0.9824, 0.4714, 0.7401, 0.48, 0.7193, 0.4801, 0.721, 0.4717, 0.7417, 0.5623, 0.7228, 0.5711, 0.7475, 0.5705, 0.7486, 0.5618, 0.7243, 0.5316, 0.9834, 0.5226, 0.9898, 0.5223, 0.9882, 0.5314, 0.9818, 0.4498, 0.8654, 0.4515, 0.8305, 0.4522, 0.8309, 0.4505, 0.8652, 0.5159, 0.6844, 0.5271, 0.6861, 0.5273, 0.6878, 0.5161, 0.6861, 0.5653, 0.9104, 0.5571, 0.9364, 0.5568, 0.9349, 0.5649, 0.9091, 0.4773, 0.972, 0.4663, 0.9537, 0.4667, 0.9522, 0.4775, 0.9704, 0.48, 0.7193, 0.4884, 0.7038, 0.4885, 0.7055, 0.4801, 0.721, 0.5769, 0.7774, 0.5787, 0.8112, 0.578, 0.8113, 0.5761, 0.7782, 0.5711, 0.7475, 0.5769, 0.7774, 0.5761, 0.7782, 0.5705, 0.7486, 0.5226, 0.9898, 0.5126, 0.9921, 0.5123, 0.9905, 0.5223, 0.9882, 0.4515, 0.8305, 0.4563, 0.7968, 0.4569, 0.7976, 0.4522, 0.8309, 0.5271, 0.6861, 0.5281, 0.6866, 0.5287, 0.6869, 0.5392, 0.6925, 0.5391, 0.6942, 0.5273, 0.6878, 0.7804, 0.7008, 0.7801, 0.7703, 0.7273, 0.7652, 0.7241, 0.6927, 0.834, 0.6998, 0.8341, 0.771, 0.7801, 0.7703, 0.7804, 0.7008, 0.8585, 0.7015, 0.8648, 0.7701, 0.8341, 0.771, 0.834, 0.6998, 0.8809, 0.6952, 0.8881, 0.7636, 0.8648, 0.7701, 0.8585, 0.7015, 0.2296, 0.05315, 0.244, 0.1461, 0.2107, 0.1433, 0.2011, 0.0576, 0.2706, 0.04662, 0.2814, 0.152, 0.244, 0.1461, 0.2296, 0.05315, 0.32, 0.06051, 0.3266, 0.1686, 0.2814, 0.152, 0.2706, 0.04662, 0.377, 0.07487, 0.3797, 0.1885, 0.3266, 0.1686, 0.32, 0.06051, 0.829, 0.6659, 0.8262, 0.6072, 0.8804, 0.6075, 0.8834, 0.6632, 0.7681, 0.6683, 0.7664, 0.6063, 0.8262, 0.6072, 0.829, 0.6659, 0.7042, 0.6701, 0.7027, 0.6031, 0.7664, 0.6063, 0.7681, 0.6683, 0.6372, 0.671, 0.6364, 0.5995, 0.7027, 0.6031, 0.7042, 0.6701, 0.7032, 0.007983, 0.7049, 0.09007, 0.6481, 0.09678, 0.649, 0.02305, 0.7605, 0.006812, 0.7614, 0.09195, 0.7049, 0.09007, 0.7032, 0.007983, 0.8153, 0.006697, 0.8147, 0.09331, 0.7614, 0.09195, 0.7605, 0.006812, 0.8648, 0.00741, 0.863, 0.09605, 0.8147, 0.09331, 0.8153, 0.006697, 0.1016, 0.623, 0.1185, 0.7455, 0.08033, 0.7575, 0.05322, 0.6461, 0.1554, 0.6112, 0.1621, 0.7374, 0.1185, 0.7455, 0.1016, 0.623, 0.1991, 0.6062, 0.1977, 0.7331, 0.1621, 0.7374, 0.1554, 0.6112, 0.2407, 0.6065, 0.2299, 0.7357, 0.1977, 0.7331, 0.1991, 0.6062, 0.2691, 0.6066, 0.2563, 0.7328, 0.2299, 0.7357, 0.2407, 0.6065, 0.3014, 0.6108, 0.2866, 0.7318, 0.2563, 0.7328, 0.2691, 0.6066, 0.3398, 0.6171, 0.3233, 0.7344, 0.2866, 0.7318, 0.3014, 0.6108, 0.3921, 0.6388, 0.3709, 0.7477, 0.3233, 0.7344, 0.3398, 0.6171, 0.6545, 0.6885, 0.6541, 0.7692, 0.614, 0.7683, 0.6213, 0.6847, 0.6744, 0.69, 0.6775, 0.7691, 0.6541, 0.7692, 0.6545, 0.6885, 0.6918, 0.6893, 0.6948, 0.7684, 0.6775, 0.7691, 0.6744, 0.69, 0.7201, 0.6941, 0.7236, 0.7663, 0.6948, 0.7684, 0.6918, 0.6893, 0.7258, 0.8659, 0.7261, 0.8739, 0.6966, 0.8716, 0.6967, 0.8632, 0.6967, 0.8632, 0.6966, 0.8716, 0.6789, 0.8708, 0.6795, 0.8626, 0.6795, 0.8626, 0.6789, 0.8708, 0.6531, 0.8715, 0.6543, 0.8631, 0.6543, 0.8631, 0.6531, 0.8715, 0.607, 0.8712, 0.6071, 0.8635, 0.3475, 0.8733, 0.3435, 0.8821, 0.3033, 0.8698, 0.306, 0.8631, 0.306, 0.8631, 0.3033, 0.8698, 0.2707, 0.8641, 0.2721, 0.8596, 0.2721, 0.8596, 0.2707, 0.8641, 0.2443, 0.8639, 0.244, 0.8618, 0.244, 0.8618, 0.2443, 0.8639, 0.2214, 0.8671, 0.2197, 0.866, 0.2197, 0.866, 0.2214, 0.8671, 0.1998, 0.8645, 0.1968, 0.8625, 0.1968, 0.8625, 0.1998, 0.8645, 0.1727, 0.8729, 0.1693, 0.8695, 0.1693, 0.8695, 0.1727, 0.8729, 0.1408, 0.8837, 0.1361, 0.8787, 0.1361, 0.8787, 0.1408, 0.8837, 0.1161, 0.8899, 0.1109, 0.8836, 0.8608, 0.1952, 0.8612, 0.2029, 0.814, 0.2005, 0.8134, 0.1919, 0.8134, 0.1919, 0.814, 0.2005, 0.7623, 0.2001, 0.7615, 0.1907, 0.7615, 0.1907, 0.7623, 0.2001, 0.7067, 0.1975, 0.7056, 0.187, 0.7056, 0.187, 0.7067, 0.1975, 0.6482, 0.1971, 0.6468, 0.1861, 0.6388, 0.5145, 0.6403, 0.5048, 0.705, 0.5132, 0.7037, 0.5236, 0.7037, 0.5236, 0.705, 0.5132, 0.7679, 0.5221, 0.7669, 0.5328, 0.7669, 0.5328, 0.7679, 0.5221, 0.8259, 0.5277, 0.8251, 0.5386, 0.8251, 0.5386, 0.8259, 0.5277, 0.8798, 0.533, 0.8795, 0.5436, 0.3776, 0.3167, 0.3687, 0.332, 0.3221, 0.3032, 0.3296, 0.2866, 0.3296, 0.2866, 0.3221, 0.3032, 0.2835, 0.278, 0.2889, 0.2605, 0.2889, 0.2605, 0.2835, 0.278, 0.2517, 0.2566, 0.2558, 0.2392, 0.2558, 0.2392, 0.2517, 0.2566, 0.2168, 0.2514, 0.2189, 0.2353, 0.2189, 0.2353, 0.2168, 0.2514, 0.1904, 0.2494, 0.1919, 0.2358, 0.1919, 0.2358, 0.1904, 0.2494, 0.1574, 0.2638, 0.1572, 0.2489, 0.1572, 0.2489, 0.1574, 0.2638, 0.118, 0.2922, 0.1167, 0.2781, 0.1167, 0.2781, 0.118, 0.2922, 0.07478, 0.3283, 0.07093, 0.314, 0.8951, 0.8447, 0.8943, 0.8553, 0.8696, 0.8618, 0.8705, 0.8511, 0.8705, 0.8511, 0.8696, 0.8618, 0.8319, 0.8678, 0.8323, 0.8579, 0.8323, 0.8579, 0.8319, 0.8678, 0.7787, 0.8756, 0.7787, 0.8668, 0.7787, 0.8668, 0.7787, 0.8756, 0.7299, 0.8742, 0.7292, 0.8659, 0.07886, 0.0801, 0.08443, 0.08313, 0.08504, 0.08815, 0.07587, 0.0813, 0.07587, 0.0813, 0.08504, 0.08815, 0.1072, 0.2702, 0.05954, 0.3019, 0.04429, 0.2015, 0.02315, 0.1025, 0.2163, 0.2258, 0.2172, 0.2233, 0.2199, 0.2291, 0.2179, 0.2293, 0.08443, 0.08313, 0.1397, 0.09793, 0.14, 0.1022, 0.08504, 0.08815])
me_cylinder.materials.append(mat_material_001)
me_cylinder.use_remesh_fix_poles = True
me_cylinder.use_remesh_preserve_attributes = False
me_cylinder.use_mirror_vertex_groups = False
me_cylinder.update()

# ---- objects
ob_light = bpy.data.objects.new('Light', light_light)
ob_camera = bpy.data.objects.new('Camera', cam_camera)
ob_empty = bpy.data.objects.new('Empty', None)
ob_empty_001 = bpy.data.objects.new('Empty.001', None)
ob_empty_002 = bpy.data.objects.new('Empty.002', None)
ob_empty_003 = bpy.data.objects.new('Empty.003', None)
ob_cylinder = bpy.data.objects.new('Cylinder', me_cylinder)
ob_empty_004 = bpy.data.objects.new('Empty.004', None)

# ---- transforms, parenting, visibility, modifiers, constraints
ob_light.location = (4.076, 1.005, 5.904)
ob_light.rotation_euler = (0.6503, 0.05522, 1.866)
ob_light.lock_rotations_4d = False
ob_light.empty_display_type = 'ARROWS'
ob_light.color = (0.0, 0.0, 0.0, 0.0)
ob_light.lineart.crease_threshold = 0.0
ob_camera.location = (7.359, -6.926, 4.958)
ob_camera.rotation_euler = (1.109, 0.0, 0.8149)
ob_camera.lock_rotations_4d = False
ob_camera.empty_display_type = 'ARROWS'
ob_camera.color = (0.0, 0.0, 0.0, 0.0)
ob_camera.display_type = 'WIRE'
ob_camera.lineart.crease_threshold = 0.0
ob_empty.location = (0.0, 0.0, 0.0)
ob_empty.rotation_euler = (1.571, -0.0, 1.571)
ob_empty.empty_display_type = 'IMAGE'
ob_empty.empty_display_size = 5.0
ob_empty.empty_image_depth = 'BACK'
ob_empty.show_empty_image_perspective = False
ob_empty.empty_image_side = 'FRONT'
ob_empty.lineart.crease_threshold = 0.0
ob_empty_001.location = (0.0, 0.0, 0.0)
ob_empty_001.rotation_euler = (1.571, -0.0, -0.0)
ob_empty_001.empty_display_type = 'IMAGE'
ob_empty_001.empty_display_size = 5.0
ob_empty_001.empty_image_depth = 'BACK'
ob_empty_001.show_empty_image_perspective = False
ob_empty_001.empty_image_side = 'FRONT'
ob_empty_001.lineart.crease_threshold = 0.0
ob_empty_002.location = (0.0, 0.0, 0.0)
ob_empty_002.rotation_euler = (1.571, -0.0, -1.571)
ob_empty_002.empty_display_type = 'IMAGE'
ob_empty_002.empty_display_size = 5.0
ob_empty_002.empty_image_depth = 'BACK'
ob_empty_002.show_empty_image_perspective = False
ob_empty_002.empty_image_side = 'FRONT'
ob_empty_002.lineart.crease_threshold = 0.0
ob_empty_003.location = (0.0, 0.0, 0.0)
ob_empty_003.rotation_euler = (1.571, 0.0, 3.142)
ob_empty_003.empty_display_type = 'IMAGE'
ob_empty_003.empty_display_size = 5.0
ob_empty_003.empty_image_depth = 'BACK'
ob_empty_003.show_empty_image_perspective = False
ob_empty_003.empty_image_side = 'FRONT'
ob_empty_003.lineart.crease_threshold = 0.0
ob_cylinder.location = (0.0, 0.0, 0.0)
ob_cylinder.lineart.crease_threshold = 0.0
ob_empty_004.location = (0.0, 0.0, 0.0)
ob_empty_004.rotation_euler = (0.0, -0.0, 1.571)
ob_empty_004.empty_display_type = 'IMAGE'
ob_empty_004.empty_display_size = 5.0
ob_empty_004.empty_image_depth = 'BACK'
ob_empty_004.show_empty_image_perspective = False
ob_empty_004.empty_image_side = 'FRONT'
ob_empty_004.lineart.crease_threshold = 0.0

# ---- collection membership
col_collection.objects.link(ob_light)
col_collection.objects.link(ob_camera)
col_collection.objects.link(ob_empty)
col_collection.objects.link(ob_empty_001)
col_collection.objects.link(ob_empty_002)
col_collection.objects.link(ob_empty_003)
col_collection.objects.link(ob_cylinder)
col_collection.objects.link(ob_empty_004)

# ---- scene / render settings (as saved in the file)
scene.camera = ob_camera
scene.frame_start = 1; scene.frame_end = 250; scene.frame_set(134)
scene.render.engine = 'BLENDER_EEVEE_NEXT'
scene.cycles.use_denoising = False
scene.cycles.samples = 128
scene.cycles.sampling_pattern = 'TABULATED_SOBOL'
scene.cycles.use_adaptive_sampling = False
scene.cycles.use_light_tree = False
scene.view_settings.view_transform = 'Filmic'
bpy.context.view_layer.update()

